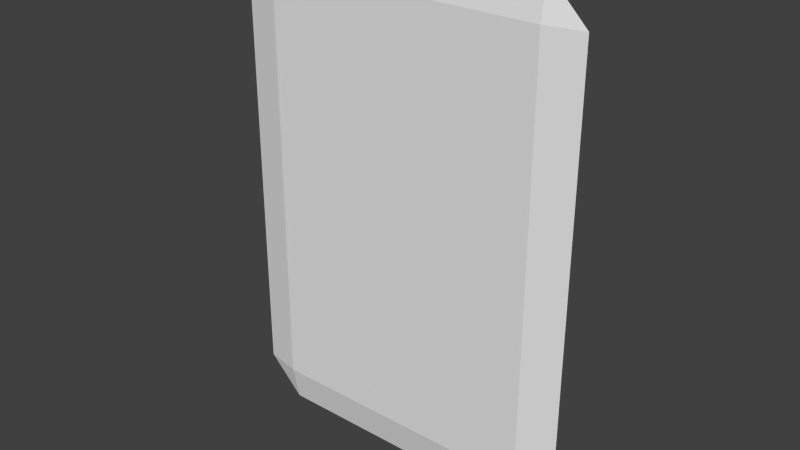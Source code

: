 # Source: UI_Card.blend  (saved by Blender 2.76.0; exported with 4.5.12 LTS)
import bpy
from mathutils import Matrix  # noqa: F401  (used for matrix-valued properties, if any)

bpy.ops.wm.read_factory_settings(use_empty=True)
scene = bpy.context.scene
scene.name = 'Scene'

# ---- collections
col_collection_1 = bpy.data.collections.new('Collection 1'); scene.collection.children.link(col_collection_1)

# ---- materials (node trees are filled in below, after node groups)
mat_material = bpy.data.materials.new('Material')
mat_material.alpha_threshold = 0.0
mat_material.use_transparent_shadow = False
mat_material.roughness = 0.5
mat_material.line_color = (0.0, 0.0, 0.0, 1.0)

# ---- material node trees

# ---- world
world_world = bpy.data.worlds.new('World'); scene.world = world_world
world_world.color = (0.05088, 0.05088, 0.05088)
world_world.use_sun_shadow = False
world_world.sun_shadow_jitter_overblur = 0.0
world_world.cycles.sampling_method = 'MANUAL'
world_world.cycles.sample_map_resolution = 256

# ---- meshes
me_cube = bpy.data.meshes.new('Cube')
me_cube.from_pydata([(1.2, -5.96e-09, -1.45), (-1.2, 1.391e-08, -1.45), (1.2, -1.788e-08, 1.45), (-1.2, 1.49e-08, 1.45), (-0.95, 3.974e-09, 1.7), (-0.95, 1.49e-08, -1.7), (0.95, -2.384e-08, 1.7), (0.95, 9.934e-10, -1.7), (-0.95, 0.05, 1.45), (-0.95, -0.05, 1.45), (-0.95, -0.05, -1.45), (-0.95, 0.05, -1.45), (0.95, 0.05, 1.45), (0.95, -0.05, 1.45), (0.95, -0.05, -1.45), (0.95, 0.05, -1.45)], [], [(10, 9, 3, 1), (13, 6, 4, 9), (6, 12, 8, 4), (12, 15, 11, 8), (14, 13, 9, 10), (0, 2, 13, 14), (7, 14, 10, 5), (2, 12, 6), (15, 7, 5, 11), (0, 7, 15), (0, 14, 7), (5, 10, 1), (4, 8, 3), (2, 0, 15, 12), (8, 11, 1, 3), (2, 6, 13), (11, 5, 1), (9, 4, 3)])
me_cube.materials.append(mat_material)
me_cube.use_remesh_preserve_volume = False
me_cube.use_remesh_preserve_attributes = False
me_cube.use_mirror_vertex_groups = False
me_cube.update()

# ---- objects
ob_ui_card = bpy.data.objects.new('UI_Card', me_cube)

# ---- transforms, parenting, visibility, modifiers, constraints
ob_ui_card.location = (0.0, 0.0, 0.0)
ob_ui_card.lock_rotations_4d = False
ob_ui_card.empty_display_type = 'ARROWS'
ob_ui_card.lineart.crease_threshold = 0.0

# ---- collection membership
col_collection_1.objects.link(ob_ui_card)

# ---- scene / render settings (as saved in the file)
scene.frame_start = 1; scene.frame_end = 250; scene.frame_set(1)
scene.render.engine = 'BLENDER_EEVEE_NEXT'
scene.render.resolution_percentage = 50
scene.render.dither_intensity = 0.0
scene.cycles.use_denoising = False
scene.cycles.samples = 10
scene.cycles.sampling_pattern = 'TABULATED_SOBOL'
scene.cycles.light_sampling_threshold = 0.0
scene.cycles.use_adaptive_sampling = False
scene.cycles.use_light_tree = False
scene.cycles.blur_glossy = 0.0
scene.cycles.pixel_filter_type = 'GAUSSIAN'
scene.cycles.sample_clamp_indirect = 0.0
scene.view_settings.view_transform = 'Standard'
bpy.context.view_layer.update()

# ---- added for rendering (the .blend has no active camera and no usable light): camera, sun
cam_auto = bpy.data.cameras.new('AutoCamera')
cam_auto.lens = 50.0
cam_auto.sensor_width = 36.0
cam_auto.clip_end = 1000.0
ob_auto_camera = bpy.data.objects.new('AutoCamera', cam_auto)
scene.collection.objects.link(ob_auto_camera)
ob_auto_camera.location = (3.85165, -4.62198, 3.08132)
ob_auto_camera.rotation_euler = (1.09748, -7.21219e-08, 0.694738)
scene.camera = ob_auto_camera
light_auto_sun = bpy.data.lights.new('AutoSun', 'SUN')
light_auto_sun.energy = 3.0
light_auto_sun.angle = 0.0523599
ob_auto_sun = bpy.data.objects.new('AutoSun', light_auto_sun)
scene.collection.objects.link(ob_auto_sun)
ob_auto_sun.rotation_euler = (0.872665, 0.174533, 0.523599)
bpy.context.view_layer.update()
